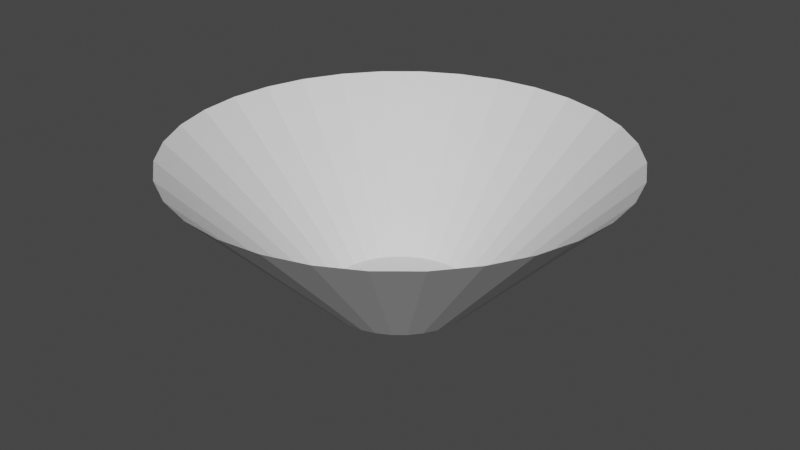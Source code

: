 # Source: cone.blend  (saved by Blender 3.3.6; exported with 4.5.12 LTS)
import bpy
from mathutils import Matrix  # noqa: F401  (used for matrix-valued properties, if any)

bpy.ops.wm.read_factory_settings(use_empty=True)
scene = bpy.context.scene
scene.name = 'Scene'

# ---- collections
col_collection = bpy.data.collections.new('Collection'); scene.collection.children.link(col_collection)

# ---- world
world_world = bpy.data.worlds.new('World'); scene.world = world_world
world_world.use_nodes = True; world_world.node_tree.nodes.clear()
_N = world_world.node_tree.nodes; _L = world_world.node_tree.links
n0 = _N.new('ShaderNodeOutputWorld'); n0.name = 'World Output'; n0.location = (300, 300)
n1 = _N.new('ShaderNodeBackground'); n1.name = 'Background'; n1.location = (10, 300)
n1.inputs[0].default_value = (0.05088, 0.05088, 0.05088, 1.0)
_L.new(n1.outputs[0], n0.inputs[0])
n0.is_active_output = True
world_world.color = (0.05088, 0.05088, 0.05088)
world_world.use_sun_shadow = False
world_world.sun_shadow_jitter_overblur = 0.0

# ---- meshes
me_cylinder = bpy.data.meshes.new('Cylinder')
me_cylinder.from_pydata([(0.0, 1.0, -1.0), (-2.744e-08, 2.964, 1.0), (0.1951, 0.9808, -1.0), (0.5783, 2.907, 1.0), (0.3827, 0.9239, -1.0), (1.134, 2.739, 1.0), (0.5556, 0.8315, -1.0), (1.647, 2.465, 1.0), (0.7071, 0.7071, -1.0), (2.096, 2.096, 1.0), (0.8315, 0.5556, -1.0), (2.465, 1.647, 1.0), (0.9239, 0.3827, -1.0), (2.739, 1.134, 1.0), (0.9808, 0.1951, -1.0), (2.907, 0.5783, 1.0), (1.0, -4.371e-08, -1.0), (2.964, -9.299e-08, 1.0), (0.9808, -0.1951, -1.0), (2.907, -0.5783, 1.0), (0.9239, -0.3827, -1.0), (2.739, -1.134, 1.0), (0.8315, -0.5556, -1.0), (2.465, -1.647, 1.0), (0.7071, -0.7071, -1.0), (2.096, -2.096, 1.0), (0.5556, -0.8315, -1.0), (1.647, -2.465, 1.0), (0.3827, -0.9239, -1.0), (1.134, -2.739, 1.0), (0.1951, -0.9808, -1.0), (0.5783, -2.907, 1.0), (-8.742e-08, -1.0, -1.0), (-2.866e-07, -2.964, 1.0), (-0.1951, -0.9808, -1.0), (-0.5783, -2.907, 1.0), (-0.3827, -0.9239, -1.0), (-1.134, -2.739, 1.0), (-0.5556, -0.8315, -1.0), (-1.647, -2.465, 1.0), (-0.7071, -0.7071, -1.0), (-2.096, -2.096, 1.0), (-0.8315, -0.5556, -1.0), (-2.465, -1.647, 1.0), (-0.9239, -0.3827, -1.0), (-2.739, -1.134, 1.0), (-0.9808, -0.1951, -1.0), (-2.907, -0.5783, 1.0), (-1.0, 1.192e-08, -1.0), (-2.964, 7.194e-08, 1.0), (-0.9808, 0.1951, -1.0), (-2.907, 0.5783, 1.0), (-0.9239, 0.3827, -1.0), (-2.739, 1.134, 1.0), (-0.8315, 0.5556, -1.0), (-2.465, 1.647, 1.0), (-0.7071, 0.7071, -1.0), (-2.096, 2.096, 1.0), (-0.5556, 0.8315, -1.0), (-1.647, 2.465, 1.0), (-0.3827, 0.9239, -1.0), (-1.134, 2.739, 1.0), (-0.1951, 0.9808, -1.0), (-0.5783, 2.907, 1.0), (-3.979e-08, 9.502e-09, -1.0)], [], [(0, 2, 3, 1), (2, 4, 5, 3), (4, 6, 7, 5), (6, 8, 9, 7), (8, 10, 11, 9), (10, 12, 13, 11), (12, 14, 15, 13), (14, 16, 17, 15), (16, 18, 19, 17), (18, 20, 21, 19), (20, 22, 23, 21), (22, 24, 25, 23), (24, 26, 27, 25), (26, 28, 29, 27), (28, 30, 31, 29), (30, 32, 33, 31), (32, 34, 35, 33), (34, 36, 37, 35), (36, 38, 39, 37), (38, 40, 41, 39), (40, 42, 43, 41), (42, 44, 45, 43), (44, 46, 47, 45), (46, 48, 49, 47), (48, 50, 51, 49), (50, 52, 53, 51), (52, 54, 55, 53), (54, 56, 57, 55), (56, 58, 59, 57), (58, 60, 61, 59), (60, 62, 63, 61), (62, 0, 1, 63), (0, 62, 64), (62, 60, 64), (60, 58, 64), (58, 56, 64), (56, 54, 64), (54, 52, 64), (52, 50, 64), (50, 48, 64), (48, 46, 64), (46, 44, 64), (44, 42, 64), (42, 40, 64), (40, 38, 64), (38, 36, 64), (36, 34, 64), (34, 32, 64), (32, 30, 64), (30, 28, 64), (28, 26, 64), (26, 24, 64), (24, 22, 64), (22, 20, 64), (20, 18, 64), (18, 16, 64), (16, 14, 64), (14, 12, 64), (12, 10, 64), (10, 8, 64), (8, 6, 64), (6, 4, 64), (4, 2, 64), (2, 0, 64)])
_uv = me_cylinder.uv_layers.new(name='UVMap')
_uv.uv.foreach_set('vector', [1.0, 0.5, 0.9688, 0.5, 0.9688, 1.0, 1.0, 1.0, 0.9688, 0.5, 0.9375, 0.5, 0.9375, 1.0, 0.9688, 1.0, 0.9375, 0.5, 0.9062, 0.5, 0.9062, 1.0, 0.9375, 1.0, 0.9062, 0.5, 0.875, 0.5, 0.875, 1.0, 0.9062, 1.0, 0.875, 0.5, 0.8438, 0.5, 0.8438, 1.0, 0.875, 1.0, 0.8438, 0.5, 0.8125, 0.5, 0.8125, 1.0, 0.8438, 1.0, 0.8125, 0.5, 0.7812, 0.5, 0.7812, 1.0, 0.8125, 1.0, 0.7812, 0.5, 0.75, 0.5, 0.75, 1.0, 0.7812, 1.0, 0.75, 0.5, 0.7188, 0.5, 0.7188, 1.0, 0.75, 1.0, 0.7188, 0.5, 0.6875, 0.5, 0.6875, 1.0, 0.7188, 1.0, 0.6875, 0.5, 0.6562, 0.5, 0.6562, 1.0, 0.6875, 1.0, 0.6562, 0.5, 0.625, 0.5, 0.625, 1.0, 0.6562, 1.0, 0.625, 0.5, 0.5938, 0.5, 0.5938, 1.0, 0.625, 1.0, 0.5938, 0.5, 0.5625, 0.5, 0.5625, 1.0, 0.5938, 1.0, 0.5625, 0.5, 0.5312, 0.5, 0.5312, 1.0, 0.5625, 1.0, 0.5312, 0.5, 0.5, 0.5, 0.5, 1.0, 0.5312, 1.0, 0.5, 0.5, 0.4688, 0.5, 0.4688, 1.0, 0.5, 1.0, 0.4688, 0.5, 0.4375, 0.5, 0.4375, 1.0, 0.4688, 1.0, 0.4375, 0.5, 0.4062, 0.5, 0.4062, 1.0, 0.4375, 1.0, 0.4062, 0.5, 0.375, 0.5, 0.375, 1.0, 0.4062, 1.0, 0.375, 0.5, 0.3438, 0.5, 0.3438, 1.0, 0.375, 1.0, 0.3438, 0.5, 0.3125, 0.5, 0.3125, 1.0, 0.3438, 1.0, 0.3125, 0.5, 0.2812, 0.5, 0.2812, 1.0, 0.3125, 1.0, 0.2812, 0.5, 0.25, 0.5, 0.25, 1.0, 0.2812, 1.0, 0.25, 0.5, 0.2188, 0.5, 0.2188, 1.0, 0.25, 1.0, 0.2188, 0.5, 0.1875, 0.5, 0.1875, 1.0, 0.2188, 1.0, 0.1875, 0.5, 0.1562, 0.5, 0.1562, 1.0, 0.1875, 1.0, 0.1562, 0.5, 0.125, 0.5, 0.125, 1.0, 0.1562, 1.0, 0.125, 0.5, 0.09375, 0.5, 0.09375, 1.0, 0.125, 1.0, 0.09375, 0.5, 0.0625, 0.5, 0.0625, 1.0, 0.09375, 1.0, 0.0625, 0.5, 0.03125, 0.5, 0.03125, 1.0, 0.0625, 1.0, 0.03125, 0.5, 0.0, 0.5, 0.0, 1.0, 0.03125, 1.0, 0.75, 0.49, 0.7032, 0.4854, 0.75, 0.25, 0.7032, 0.4854, 0.6582, 0.4717, 0.75, 0.25, 0.6582, 0.4717, 0.6167, 0.4496, 0.75, 0.25, 0.6167, 0.4496, 0.5803, 0.4197, 0.75, 0.25, 0.5803, 0.4197, 0.5504, 0.3833, 0.75, 0.25, 0.5504, 0.3833, 0.5283, 0.3418, 0.75, 0.25, 0.5283, 0.3418, 0.5146, 0.2968, 0.75, 0.25, 0.5146, 0.2968, 0.51, 0.25, 0.75, 0.25, 0.51, 0.25, 0.5146, 0.2032, 0.75, 0.25, 0.5146, 0.2032, 0.5283, 0.1582, 0.75, 0.25, 0.5283, 0.1582, 0.5504, 0.1167, 0.75, 0.25, 0.5504, 0.1167, 0.5803, 0.08029, 0.75, 0.25, 0.5803, 0.08029, 0.6167, 0.05045, 0.75, 0.25, 0.6167, 0.05045, 0.6582, 0.02827, 0.75, 0.25, 0.6582, 0.02827, 0.7032, 0.01461, 0.75, 0.25, 0.7032, 0.01461, 0.75, 0.01, 0.75, 0.25, 0.75, 0.01, 0.7968, 0.01461, 0.75, 0.25, 0.7968, 0.01461, 0.8418, 0.02827, 0.75, 0.25, 0.8418, 0.02827, 0.8833, 0.05045, 0.75, 0.25, 0.8833, 0.05045, 0.9197, 0.08029, 0.75, 0.25, 0.9197, 0.08029, 0.9496, 0.1167, 0.75, 0.25, 0.9496, 0.1167, 0.9717, 0.1582, 0.75, 0.25, 0.9717, 0.1582, 0.9854, 0.2032, 0.75, 0.25, 0.9854, 0.2032, 0.99, 0.25, 0.75, 0.25, 0.99, 0.25, 0.9854, 0.2968, 0.75, 0.25, 0.9854, 0.2968, 0.9717, 0.3418, 0.75, 0.25, 0.9717, 0.3418, 0.9496, 0.3833, 0.75, 0.25, 0.9496, 0.3833, 0.9197, 0.4197, 0.75, 0.25, 0.9197, 0.4197, 0.8833, 0.4496, 0.75, 0.25, 0.8833, 0.4496, 0.8418, 0.4717, 0.75, 0.25, 0.8418, 0.4717, 0.7968, 0.4854, 0.75, 0.25, 0.7968, 0.4854, 0.75, 0.49, 0.75, 0.25])
me_cylinder.use_remesh_fix_poles = True
me_cylinder.use_remesh_preserve_attributes = False
me_cylinder.update()

# ---- objects
ob_cylinder = bpy.data.objects.new('Cylinder', me_cylinder)

# ---- transforms, parenting, visibility, modifiers, constraints
ob_cylinder.location = (0.0, 0.0, 0.0)

# ---- collection membership
col_collection.objects.link(ob_cylinder)

# ---- scene / render settings (as saved in the file)
scene.frame_start = 1; scene.frame_end = 250; scene.frame_set(1)
scene.render.engine = 'BLENDER_EEVEE_NEXT'
scene.cycles.use_denoising = False
scene.cycles.samples = 128
scene.cycles.sampling_pattern = 'TABULATED_SOBOL'
scene.cycles.use_adaptive_sampling = False
scene.cycles.use_light_tree = False
scene.view_settings.view_transform = 'Filmic'
bpy.context.view_layer.update()

# ---- added for rendering (the .blend has no active camera and no usable light): camera, sun
cam_auto = bpy.data.cameras.new('AutoCamera')
cam_auto.lens = 50.0
cam_auto.sensor_width = 36.0
cam_auto.clip_end = 1000.0
ob_auto_camera = bpy.data.objects.new('AutoCamera', cam_auto)
scene.collection.objects.link(ob_auto_camera)
ob_auto_camera.location = (7.97498, -9.56997, 6.37998)
ob_auto_camera.rotation_euler = (1.09748, -7.21219e-08, 0.694738)
scene.camera = ob_auto_camera
light_auto_sun = bpy.data.lights.new('AutoSun', 'SUN')
light_auto_sun.energy = 3.0
light_auto_sun.angle = 0.0523599
ob_auto_sun = bpy.data.objects.new('AutoSun', light_auto_sun)
scene.collection.objects.link(ob_auto_sun)
ob_auto_sun.rotation_euler = (0.872665, 0.174533, 0.523599)
bpy.context.view_layer.update()
